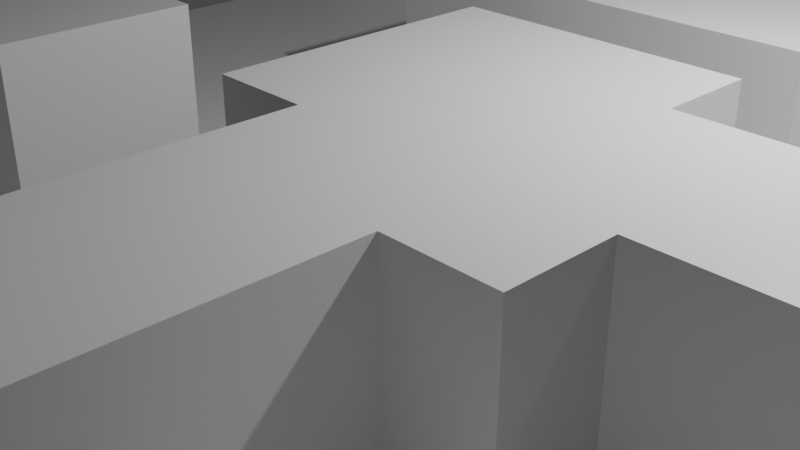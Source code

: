 # Source: Tile.blend  (saved by Blender 2.91.10; exported with 4.5.12 LTS)
import bpy
from mathutils import Matrix  # noqa: F401  (used for matrix-valued properties, if any)

bpy.ops.wm.read_factory_settings(use_empty=True)
scene = bpy.context.scene
scene.name = 'Scene'

# ---- collections
col_collection = bpy.data.collections.new('Collection'); scene.collection.children.link(col_collection)

# ---- materials (node trees are filled in below, after node groups)
mat_material = bpy.data.materials.new('Material')
mat_material.alpha_threshold = 0.0
mat_material.use_transparent_shadow = False
mat_material.line_color = (0.0, 0.0, 0.0, 1.0)

# ---- material node trees
mat_material.use_nodes = True; mat_material.node_tree.nodes.clear()
_N = mat_material.node_tree.nodes; _L = mat_material.node_tree.links
n0 = _N.new('ShaderNodeOutputMaterial'); n0.name = 'Material Output'; n0.location = (300, 300)
n1 = _N.new('ShaderNodeBsdfPrincipled'); n1.name = 'Principled BSDF'; n1.location = (10, 300)
n1.distribution = 'GGX'
n1.subsurface_method = 'BURLEY'
n1.inputs[2].default_value = 0.4
n1.inputs[3].default_value = 1.45
n1.inputs[27].default_value = (0.0, 0.0, 0.0, 1.0)
n1.inputs[28].default_value = 1.0
_L.new(n1.outputs[0], n0.inputs[0])
n0.is_active_output = True

# ---- world
world_world = bpy.data.worlds.new('World'); scene.world = world_world
world_world.use_nodes = True; world_world.node_tree.nodes.clear()
_N = world_world.node_tree.nodes; _L = world_world.node_tree.links
n0 = _N.new('ShaderNodeOutputWorld'); n0.name = 'World Output'; n0.location = (300, 300)
n1 = _N.new('ShaderNodeBackground'); n1.name = 'Background'; n1.location = (10, 300)
n1.inputs[0].default_value = (0.05088, 0.05088, 0.05088, 1.0)
_L.new(n1.outputs[0], n0.inputs[0])
n0.is_active_output = True
world_world.color = (0.05088, 0.05088, 0.05088)
world_world.use_sun_shadow = False
world_world.sun_shadow_jitter_overblur = 0.0

# ---- cameras
cam_camera = bpy.data.cameras.new('Camera')
cam_camera.clip_end = 100.0
cam_camera.ortho_scale = 7.314

# ---- lights
light_light = bpy.data.lights.new('Light', 'POINT')
light_light.transmission_factor = 0.0
light_light.energy = 1000.0
light_light.shadow_soft_size = 0.1
light_light.shadow_maximum_resolution = 0.006
light_light.use_absolute_resolution = True

# ---- meshes
me_plane = bpy.data.meshes.new('Plane')
me_plane.from_pydata([(-1.0, -1.0, 0.0), (1.0, -1.0, 0.0), (-1.0, 1.0, 0.0), (1.0, 1.0, 0.0), (-1.0, 0.0, 0.0), (0.0, -1.0, 0.0), (1.0, 0.0, 0.0), (0.0, 1.0, 0.0), (0.0, 0.0, 0.0), (-1.0, -0.125, 0.0), (-1.0, -0.25, 0.0), (-1.0, -0.375, 0.0), (-1.0, -0.5, 0.0), (-1.0, -0.625, 0.0), (-1.0, -0.75, 0.0), (-1.0, -0.875, 0.0), (0.125, -1.0, 0.0), (0.25, -1.0, 0.0), (0.375, -1.0, 0.0), (0.5, -1.0, 0.0), (0.625, -1.0, 0.0), (0.75, -1.0, 0.0), (0.875, -1.0, 0.0), (1.0, 0.125, 0.0), (1.0, 0.25, 0.0), (1.0, 0.375, 0.0), (1.0, 0.5, 0.0), (1.0, 0.625, 0.0), (1.0, 0.75, 0.0), (1.0, 0.875, 0.0), (-0.125, 1.0, 0.0), (-0.25, 1.0, 0.0), (-0.375, 1.0, 0.0), (-0.5, 1.0, 0.0), (-0.625, 1.0, 0.0), (-0.75, 1.0, 0.0), (-0.875, 1.0, 0.0), (-1.0, 0.875, 0.0), (-1.0, 0.75, 0.0), (-1.0, 0.625, 0.0), (-1.0, 0.5, 0.0), (-1.0, 0.375, 0.0), (-1.0, 0.25, 0.0), (-1.0, 0.125, 0.0), (-0.875, -1.0, 0.0), (-0.75, -1.0, 0.0), (-0.625, -1.0, 0.0), (-0.5, -1.0, 0.0), (-0.375, -1.0, 0.0), (-0.25, -1.0, 0.0), (-0.125, -1.0, 0.0), (1.0, -0.875, 0.0), (1.0, -0.75, 0.0), (1.0, -0.625, 0.0), (1.0, -0.5, 0.0), (1.0, -0.375, 0.0), (1.0, -0.25, 0.0), (1.0, -0.125, 0.0), (0.875, 1.0, 0.0), (0.75, 1.0, 0.0), (0.625, 1.0, 0.0), (0.5, 1.0, 0.0), (0.375, 1.0, 0.0), (0.25, 1.0, 0.0), (0.125, 1.0, 0.0), (0.0, 0.125, 0.0), (0.0, 0.25, 0.0), (0.0, 0.5, 0.0), (0.0, 0.625, 0.0), (0.0, 0.75, 0.0), (0.0, 0.875, 0.0), (0.0, -0.875, 0.0), (0.0, -0.75, 0.0), (0.0, -0.625, 0.0), (0.0, -0.5, 0.0), (0.0, -0.375, 0.0), (0.0, -0.25, 0.0), (0.0, -0.125, 0.0), (-0.125, 0.0, 0.0), (-0.25, 0.0, 0.0), (-0.375, 0.0, 0.0), (-0.5, 0.0, 0.0), (-0.625, 0.0, 0.0), (-0.75, 0.0, 0.0), (-0.875, 0.0, 0.0), (0.875, 0.0, 0.0), (0.75, 0.0, 0.0), (0.625, 0.0, 0.0), (0.5, 0.0, 0.0), (0.375, 0.0, 0.0), (0.125, -0.875, 0.0), (0.125, -0.75, 0.0), (0.125, -0.625, 0.0), (0.125, -0.5, 0.0), (0.125, -0.375, 0.0), (0.125, -0.25, 0.0), (0.25, -0.875, 0.0), (0.25, -0.75, 0.0), (0.375, -0.875, 0.0), (0.375, -0.75, 0.0), (0.375, -0.625, 0.0), (0.375, -0.5, 0.0), (0.375, -0.375, 0.0), (0.5, -0.875, 0.0), (0.5, -0.75, 0.0), (0.5, -0.625, 0.0), (0.5, -0.5, 0.0), (0.5, -0.375, 0.0), (0.5, -0.25, 0.0), (0.625, -0.625, 0.0), (0.625, -0.5, 0.0), (0.625, -0.375, 0.0), (0.625, -0.25, 0.0), (0.75, -0.625, 0.0), (0.75, -0.5, 0.0), (0.75, -0.375, 0.0), (0.75, -0.25, 0.0), (0.875, -0.625, 0.0), (0.875, -0.5, 0.0), (0.875, -0.375, 0.0), (0.875, -0.25, 0.0), (-0.875, -0.875, 0.0), (-0.875, -0.75, 0.0), (-0.875, -0.125, 0.0), (-0.75, -0.875, 0.0), (-0.75, -0.75, 0.0), (-0.75, -0.125, 0.0), (-0.625, -0.875, 0.0), (-0.625, -0.75, 0.0), (-0.625, -0.625, 0.0), (-0.625, -0.125, 0.0), (-0.5, -0.875, 0.0), (-0.5, -0.75, 0.0), (-0.5, -0.625, 0.0), (-0.5, -0.125, 0.0), (-0.375, -0.875, 0.0), (-0.375, -0.75, 0.0), (-0.375, -0.625, 0.0), (-0.375, -0.5, 0.0), (-0.375, -0.375, 0.0), (-0.375, -0.125, 0.0), (-0.25, -0.875, 0.0), (-0.25, -0.75, 0.0), (-0.25, -0.625, 0.0), (-0.25, -0.5, 0.0), (-0.25, -0.375, 0.0), (-0.25, -0.25, 0.0), (-0.25, -0.125, 0.0), (-0.125, -0.875, 0.0), (-0.125, -0.75, 0.0), (-0.125, -0.625, 0.0), (-0.125, -0.5, 0.0), (-0.125, -0.375, 0.0), (-0.125, -0.25, 0.0), (-0.125, -0.125, 0.0), (-0.875, 0.125, 0.0), (-0.875, 0.25, 0.0), (-0.875, 0.375, 0.0), (-0.875, 0.5, 0.0), (-0.875, 0.625, 0.0), (-0.875, 0.75, 0.0), (-0.75, 0.125, 0.0), (-0.75, 0.25, 0.0), (-0.75, 0.375, 0.0), (-0.75, 0.5, 0.0), (-0.75, 0.625, 0.0), (-0.75, 0.75, 0.0), (-0.625, 0.125, 0.0), (-0.625, 0.25, 0.0), (-0.625, 0.375, 0.0), (-0.625, 0.5, 0.0), (-0.625, 0.625, 0.0), (-0.625, 0.75, 0.0), (-0.625, 0.875, 0.0), (-0.5, 0.125, 0.0), (-0.5, 0.25, 0.0), (-0.5, 0.375, 0.0), (-0.5, 0.5, 0.0), (-0.5, 0.625, 0.0), (-0.5, 0.75, 0.0), (-0.5, 0.875, 0.0), (-0.375, 0.125, 0.0), (-0.375, 0.25, 0.0), (-0.375, 0.375, 0.0), (-0.375, 0.5, 0.0), (-0.375, 0.625, 0.0), (-0.375, 0.75, 0.0), (-0.375, 0.875, 0.0), (-0.25, 0.125, 0.0), (-0.25, 0.25, 0.0), (-0.25, 0.375, 0.0), (-0.25, 0.5, 0.0), (-0.25, 0.625, 0.0), (-0.25, 0.75, 0.0), (-0.25, 0.875, 0.0), (-0.125, 0.125, 0.0), (-0.125, 0.25, 0.0), (0.125, 0.125, 0.0), (0.125, 0.25, 0.0), (0.125, 0.5, 0.0), (0.125, 0.625, 0.0), (0.125, 0.75, 0.0), (0.125, 0.875, 0.0), (0.25, 0.125, 0.0), (0.25, 0.25, 0.0), (0.25, 0.5, 0.0), (0.25, 0.625, 0.0), (0.25, 0.75, 0.0), (0.25, 0.875, 0.0), (0.375, 0.125, 0.0), (0.375, 0.25, 0.0), (0.375, 0.375, 0.0), (0.375, 0.5, 0.0), (0.375, 0.625, 0.0), (0.375, 0.75, 0.0), (0.5, 0.125, 0.0), (0.5, 0.25, 0.0), (0.5, 0.375, 0.0), (0.5, 0.5, 0.0), (0.5, 0.625, 0.0), (0.5, 0.75, 0.0), (0.625, 0.125, 0.0), (0.625, 0.25, 0.0), (0.625, 0.375, 0.0), (0.625, 0.5, 0.0), (0.625, 0.625, 0.0), (0.625, 0.75, 0.0), (0.75, 0.125, 0.0), (0.75, 0.25, 0.0), (0.75, 0.5, 0.0), (0.75, 0.625, 0.0), (0.75, 0.75, 0.0), (0.75, 0.875, 0.0), (0.875, 0.125, 0.0), (0.875, 0.25, 0.0), (0.875, 0.5, 0.0), (0.875, 0.625, 0.0), (0.875, 0.75, 0.0), (0.875, 0.875, 0.0), (0.875, -1.0, 0.25), (1.0, -1.0, 0.25), (-0.875, 1.0, 0.25), (-1.0, 1.0, 0.25), (1.0, -0.125, 0.25), (1.0, 0.0, 0.25), (0.0, 0.875, 0.25), (0.0, 1.0, 0.25), (0.0, -0.125, 0.25), (0.0, 0.0, 0.25), (0.125, 0.0, 0.25), (-1.0, -0.125, 0.25), (-1.0, -0.25, 0.25), (-1.0, -0.375, 0.25), (-1.0, -0.5, 0.25), (-1.0, -0.625, 0.25), (-1.0, -0.75, 0.25), (0.5, -1.0, 0.25), (0.625, -1.0, 0.25), (0.75, -1.0, 0.25), (1.0, 0.25, 0.25), (1.0, 0.375, 0.25), (1.0, 0.5, 0.25), (-0.125, 1.0, 0.25), (-0.25, 1.0, 0.25), (-0.625, 1.0, 0.25), (-0.75, 1.0, 0.25), (-1.0, 0.875, 0.25), (-1.0, 0.75, 0.25), (1.0, -0.875, 0.25), (1.0, -0.75, 0.25), (1.0, -0.625, 0.25), (1.0, -0.25, 0.25), (0.75, 1.0, 0.25), (0.625, 1.0, 0.25), (0.5, 1.0, 0.25), (0.375, 1.0, 0.25), (0.25, 1.0, 0.25), (0.0, 0.125, 0.25), (0.0, 0.25, 0.25), (0.0, 0.375, 0.25), (0.0, 0.5, 0.25), (0.0, 0.625, 0.25), (0.0, 0.75, 0.25), (0.0, -0.25, 0.25), (0.875, 0.0, 0.25), (0.75, 0.0, 0.25), (0.625, 0.0, 0.25), (0.5, 0.0, 0.25), (0.375, 0.0, 0.25), (0.25, 0.0, 0.25), (0.125, -0.125, 0.25), (0.125, -0.75, 0.25), (0.125, -0.625, 0.25), (0.125, -0.5, 0.25), (0.125, -0.375, 0.25), (0.125, -0.25, 0.25), (0.25, -0.125, 0.25), (0.25, -0.75, 0.25), (0.25, -0.625, 0.25), (0.25, -0.5, 0.25), (0.25, -0.375, 0.25), (0.25, -0.25, 0.25), (0.375, -0.125, 0.25), (0.375, -0.75, 0.25), (0.375, -0.625, 0.25), (0.375, -0.5, 0.25), (0.375, -0.375, 0.25), (0.375, -0.25, 0.25), (0.5, -0.125, 0.25), (0.5, -0.875, 0.25), (0.5, -0.75, 0.25), (0.5, -0.625, 0.25), (0.5, -0.375, 0.25), (0.5, -0.25, 0.25), (0.625, -0.125, 0.25), (0.625, -0.875, 0.25), (0.625, -0.75, 0.25), (0.625, -0.625, 0.25), (0.625, -0.25, 0.25), (0.75, -0.125, 0.25), (0.75, -0.875, 0.25), (0.75, -0.75, 0.25), (0.75, -0.625, 0.25), (0.75, -0.25, 0.25), (0.875, -0.125, 0.25), (0.875, -0.875, 0.25), (0.875, -0.75, 0.25), (0.875, -0.625, 0.25), (0.875, -0.25, 0.25), (-0.875, -0.75, 0.25), (-0.875, -0.625, 0.25), (-0.875, -0.5, 0.25), (-0.875, -0.375, 0.25), (-0.875, -0.25, 0.25), (-0.875, -0.125, 0.25), (-0.75, -0.75, 0.25), (-0.75, -0.625, 0.25), (-0.75, -0.5, 0.25), (-0.75, -0.375, 0.25), (-0.75, -0.25, 0.25), (-0.75, -0.125, 0.25), (-0.625, -0.75, 0.25), (-0.625, -0.625, 0.25), (-0.625, -0.5, 0.25), (-0.625, -0.375, 0.25), (-0.625, -0.25, 0.25), (-0.625, -0.125, 0.25), (-0.5, -0.625, 0.25), (-0.5, -0.5, 0.25), (-0.5, -0.375, 0.25), (-0.5, -0.25, 0.25), (-0.5, -0.125, 0.25), (-0.375, -0.625, 0.25), (-0.375, -0.5, 0.25), (-0.375, -0.375, 0.25), (-0.375, -0.25, 0.25), (-0.375, -0.125, 0.25), (-0.25, -0.375, 0.25), (-0.25, -0.25, 0.25), (-0.25, -0.125, 0.25), (-0.875, 0.875, 0.25), (-0.875, 0.75, 0.25), (-0.75, 0.875, 0.25), (-0.75, 0.75, 0.25), (-0.625, 0.875, 0.25), (-0.625, 0.75, 0.25), (-0.25, 0.875, 0.25), (-0.25, 0.25, 0.25), (-0.25, 0.375, 0.25), (-0.25, 0.5, 0.25), (-0.25, 0.625, 0.25), (-0.25, 0.75, 0.25), (-0.125, 0.875, 0.25), (-0.125, 0.25, 0.25), (-0.125, 0.375, 0.25), (-0.125, 0.5, 0.25), (-0.125, 0.625, 0.25), (-0.125, 0.75, 0.25), (0.125, 0.125, 0.25), (0.125, 0.25, 0.25), (0.125, 0.375, 0.25), (0.125, 0.5, 0.25), (0.25, 0.875, 0.25), (0.25, 0.125, 0.25), (0.25, 0.25, 0.25), (0.25, 0.375, 0.25), (0.25, 0.5, 0.25), (0.25, 0.75, 0.25), (0.375, 0.875, 0.25), (0.375, 0.125, 0.25), (0.375, 0.25, 0.25), (0.375, 0.375, 0.25), (0.375, 0.5, 0.25), (0.375, 0.75, 0.25), (0.5, 0.875, 0.25), (0.5, 0.75, 0.25), (0.625, 0.875, 0.25), (0.625, 0.25, 0.25), (0.625, 0.375, 0.25), (0.625, 0.5, 0.25), (0.625, 0.75, 0.25), (0.75, 0.875, 0.25), (0.75, 0.25, 0.25), (0.75, 0.375, 0.25), (0.75, 0.5, 0.25), (0.75, 0.75, 0.25), (0.875, 0.25, 0.25), (0.875, 0.375, 0.25), (0.875, 0.5, 0.25)], [], [(238, 29, 3, 58), (108, 112, 318, 313), (154, 77, 8, 78), (129, 133, 347, 342), (77, 76, 283, 247), (25, 26, 261, 260), (63, 208, 382, 276), (199, 67, 280, 381), (160, 166, 363, 361), (24, 25, 260, 259), (109, 105, 311, 317), (5, 16, 90, 71), (71, 90, 91, 72), (72, 91, 92, 73), (73, 92, 93, 74), (74, 93, 94, 75), (75, 94, 95, 76), (173, 34, 264, 364), (16, 17, 96, 90), (90, 96, 97, 91), (130, 126, 340, 346), (66, 198, 379, 278), (26, 235, 408, 261), (197, 65, 277, 378), (21, 22, 239, 258), (17, 18, 98, 96), (96, 98, 99, 97), (20, 21, 258, 257), (234, 24, 259, 406), (107, 108, 313, 312), (19, 20, 257, 256), (102, 107, 312, 306), (18, 19, 103, 98), (98, 103, 104, 99), (99, 104, 105, 100), (100, 105, 106, 101), (101, 106, 107, 102), (69, 70, 245, 282), (125, 128, 341, 335), (68, 69, 282, 281), (128, 129, 342, 341), (38, 160, 361, 267), (105, 109, 110, 106), (106, 110, 111, 107), (107, 111, 112, 108), (67, 68, 281, 280), (105, 104, 310, 311), (126, 123, 334, 340), (104, 103, 309, 310), (109, 113, 114, 110), (110, 114, 115, 111), (111, 115, 116, 112), (235, 229, 404, 408), (103, 19, 256, 309), (13, 14, 255, 254), (228, 234, 406, 402), (113, 117, 118, 114), (114, 118, 119, 115), (115, 119, 120, 116), (65, 8, 248, 277), (231, 232, 401, 405), (12, 13, 254, 253), (122, 125, 335, 329), (117, 53, 54, 118), (118, 54, 55, 119), (119, 55, 56, 120), (11, 12, 253, 252), (9, 123, 84, 4), (123, 126, 83, 84), (126, 130, 82, 83), (130, 134, 81, 82), (134, 140, 80, 81), (140, 147, 79, 80), (147, 154, 78, 79), (0, 44, 121, 15), (15, 121, 122, 14), (196, 66, 278, 373), (62, 63, 276, 275), (101, 102, 306, 305), (10, 11, 252, 251), (226, 231, 405, 400), (44, 45, 124, 121), (121, 124, 125, 122), (61, 62, 275, 274), (100, 101, 305, 304), (123, 9, 250, 334), (9, 10, 251, 250), (97, 99, 303, 297), (45, 46, 127, 124), (124, 127, 128, 125), (60, 61, 274, 273), (99, 100, 304, 303), (229, 224, 399, 404), (59, 60, 273, 272), (222, 228, 402, 397), (46, 47, 131, 127), (127, 131, 132, 128), (128, 132, 133, 129), (232, 59, 272, 401), (8, 77, 247, 248), (56, 57, 243, 271), (14, 122, 329, 255), (47, 48, 135, 131), (131, 135, 136, 132), (132, 136, 137, 133), (70, 7, 246, 245), (189, 196, 373, 367), (194, 193, 371, 366), (220, 226, 400, 395), (48, 49, 141, 135), (135, 141, 142, 136), (136, 142, 143, 137), (137, 143, 144, 138), (138, 144, 145, 139), (193, 192, 370, 371), (57, 6, 244, 243), (49, 50, 148, 141), (141, 148, 149, 142), (142, 149, 150, 143), (143, 150, 151, 144), (144, 151, 152, 145), (145, 152, 153, 146), (146, 153, 154, 147), (50, 5, 71, 148), (148, 71, 72, 149), (149, 72, 73, 150), (150, 73, 74, 151), (151, 74, 75, 152), (152, 75, 76, 153), (153, 76, 77, 154), (91, 97, 297, 291), (224, 223, 398, 399), (192, 191, 369, 370), (173, 180, 33, 34), (180, 187, 32, 33), (187, 194, 31, 32), (52, 53, 270, 269), (4, 84, 155, 43), (43, 155, 156, 42), (42, 156, 157, 41), (41, 157, 158, 40), (40, 158, 159, 39), (39, 159, 160, 38), (223, 222, 397, 398), (84, 83, 161, 155), (155, 161, 162, 156), (156, 162, 163, 157), (157, 163, 164, 158), (158, 164, 165, 159), (159, 165, 166, 160), (191, 190, 368, 369), (83, 82, 167, 161), (161, 167, 168, 162), (162, 168, 169, 163), (163, 169, 170, 164), (164, 170, 171, 165), (165, 171, 172, 166), (51, 52, 269, 268), (82, 81, 174, 167), (167, 174, 175, 168), (168, 175, 176, 169), (169, 176, 177, 170), (170, 177, 178, 171), (171, 178, 179, 172), (172, 179, 180, 173), (81, 80, 181, 174), (174, 181, 182, 175), (175, 182, 183, 176), (176, 183, 184, 177), (177, 184, 185, 178), (178, 185, 186, 179), (179, 186, 187, 180), (80, 79, 188, 181), (181, 188, 189, 182), (182, 189, 190, 183), (183, 190, 191, 184), (184, 191, 192, 185), (185, 192, 193, 186), (186, 193, 194, 187), (79, 78, 195, 188), (188, 195, 196, 189), (190, 189, 367, 368), (36, 2, 242, 241), (76, 95, 295, 283), (1, 51, 268, 240), (22, 1, 240, 239), (78, 8, 65, 195), (195, 65, 66, 196), (120, 56, 271, 328), (31, 194, 366, 263), (214, 220, 395, 393), (95, 94, 294, 295), (94, 93, 293, 294), (70, 202, 64, 7), (202, 208, 63, 64), (146, 147, 359, 358), (53, 117, 327, 270), (93, 92, 292, 293), (145, 146, 358, 357), (232, 238, 58, 59), (147, 140, 356, 359), (65, 197, 198, 66), (92, 91, 291, 292), (139, 145, 357, 354), (67, 199, 200, 68), (68, 200, 201, 69), (69, 201, 202, 70), (116, 120, 328, 323), (197, 203, 204, 198), (207, 214, 393, 387), (212, 205, 386, 392), (199, 205, 206, 200), (200, 206, 207, 201), (201, 207, 208, 202), (117, 113, 322, 327), (203, 209, 210, 204), (88, 89, 288, 287), (140, 134, 351, 356), (205, 212, 213, 206), (206, 213, 214, 207), (37, 38, 267, 266), (89, 88, 215, 209), (209, 215, 216, 210), (210, 216, 217, 211), (211, 217, 218, 212), (212, 218, 219, 213), (213, 219, 220, 214), (211, 212, 392, 391), (88, 87, 221, 215), (215, 221, 222, 216), (216, 222, 223, 217), (217, 223, 224, 218), (218, 224, 225, 219), (219, 225, 226, 220), (87, 88, 287, 286), (87, 86, 227, 221), (221, 227, 228, 222), (204, 210, 390, 384), (2, 37, 266, 242), (224, 229, 230, 225), (225, 230, 231, 226), (210, 211, 391, 390), (86, 85, 233, 227), (227, 233, 234, 228), (86, 87, 286, 285), (138, 139, 354, 353), (229, 235, 236, 230), (230, 236, 237, 231), (231, 237, 238, 232), (85, 6, 23, 233), (233, 23, 24, 234), (209, 203, 383, 389), (35, 36, 241, 265), (235, 26, 27, 236), (236, 27, 28, 237), (237, 28, 29, 238), (372, 245, 246, 262), (324, 243, 244, 284), (247, 290, 249, 248), (290, 296, 289, 249), (296, 302, 288, 289), (302, 308, 287, 288), (308, 314, 286, 287), (314, 319, 285, 286), (319, 324, 284, 285), (283, 295, 290, 247), (291, 297, 298, 292), (292, 298, 299, 293), (293, 299, 300, 294), (294, 300, 301, 295), (295, 301, 296, 290), (297, 303, 304, 298), (298, 304, 305, 299), (299, 305, 306, 300), (300, 306, 307, 301), (301, 307, 302, 296), (306, 312, 313, 307), (307, 313, 308, 302), (256, 257, 315, 309), (309, 315, 316, 310), (310, 316, 317, 311), (313, 318, 314, 308), (257, 258, 320, 315), (315, 320, 321, 316), (316, 321, 322, 317), (318, 323, 319, 314), (258, 239, 325, 320), (320, 325, 326, 321), (321, 326, 327, 322), (323, 328, 324, 319), (239, 240, 268, 325), (325, 268, 269, 326), (326, 269, 270, 327), (328, 271, 243, 324), (255, 329, 330, 254), (254, 330, 331, 253), (253, 331, 332, 252), (252, 332, 333, 251), (251, 333, 334, 250), (329, 335, 336, 330), (330, 336, 337, 331), (331, 337, 338, 332), (332, 338, 339, 333), (333, 339, 340, 334), (335, 341, 342, 336), (336, 342, 343, 337), (337, 343, 344, 338), (338, 344, 345, 339), (339, 345, 346, 340), (342, 347, 348, 343), (343, 348, 349, 344), (344, 349, 350, 345), (345, 350, 351, 346), (347, 352, 353, 348), (348, 353, 354, 349), (349, 354, 355, 350), (350, 355, 356, 351), (354, 357, 358, 355), (355, 358, 359, 356), (266, 360, 241, 242), (360, 362, 265, 241), (362, 364, 264, 265), (366, 372, 262, 263), (267, 361, 360, 266), (361, 363, 362, 360), (363, 365, 364, 362), (367, 373, 374, 368), (368, 374, 375, 369), (369, 375, 376, 370), (370, 376, 377, 371), (371, 377, 372, 366), (373, 278, 279, 374), (374, 279, 280, 375), (375, 280, 281, 376), (376, 281, 282, 377), (377, 282, 245, 372), (382, 388, 275, 276), (388, 394, 274, 275), (394, 396, 273, 274), (396, 401, 272, 273), (248, 249, 378, 277), (278, 379, 380, 279), (279, 380, 381, 280), (249, 289, 383, 378), (379, 384, 385, 380), (380, 385, 386, 381), (289, 288, 389, 383), (384, 390, 391, 385), (385, 391, 392, 386), (387, 393, 388, 382), (393, 395, 394, 388), (395, 400, 396, 394), (397, 402, 403, 398), (398, 403, 404, 399), (400, 405, 401, 396), (402, 406, 407, 403), (403, 407, 408, 404), (406, 259, 260, 407), (407, 260, 261, 408), (203, 197, 378, 383), (7, 30, 262, 246), (198, 204, 384, 379), (30, 31, 263, 262), (134, 130, 346, 351), (172, 173, 364, 365), (113, 109, 317, 322), (166, 172, 365, 363), (205, 199, 381, 386), (208, 207, 387, 382), (133, 137, 352, 347), (6, 85, 284, 244), (112, 116, 323, 318), (89, 209, 389, 288), (34, 35, 265, 264), (137, 138, 353, 352), (85, 86, 285, 284)])
_uv = me_plane.uv_layers.new(name='UVMap')
_uv.uv.foreach_set('vector', [0.9375, 0.9375, 1.0, 0.9375, 1.0, 1.0, 0.9375, 1.0, 0.75, 0.375, 0.8125, 0.375, 0.8125, 0.375, 0.75, 0.375, 0.4375, 0.4375, 0.5, 0.4375, 0.5, 0.5, 0.4375, 0.5, 0.1875, 0.1875, 0.25, 0.1875, 0.25, 0.1875, 0.1875, 0.1875, 0.5, 0.4375, 0.5, 0.375, 0.5, 0.375, 0.5, 0.4375, 0.0, 0.0, 0.0, 0.0, 0.0, 0.0, 0.0, 0.0, 0.625, 1.0, 0.625, 0.9375, 0.625, 0.9375, 0.625, 1.0, 0.5625, 0.75, 0.5, 0.75, 0.5, 0.75, 0.5625, 0.75, 0.0625, 0.875, 0.125, 0.875, 0.125, 0.875, 0.0625, 0.875, 0.0, 0.0, 0.0, 0.0, 0.0, 0.0, 0.0, 0.0, 0.8125, 0.1875, 0.75, 0.1875, 0.75, 0.1875, 0.8125, 0.1875, 0.5, 0.0, 0.5625, 0.0, 0.5625, 0.0625, 0.5, 0.0625, 0.5, 0.0625, 0.5625, 0.0625, 0.5625, 0.125, 0.5, 0.125, 0.5, 0.125, 0.5625, 0.125, 0.5625, 0.1875, 0.5, 0.1875, 0.5, 0.1875, 0.5625, 0.1875, 0.5625, 0.25, 0.5, 0.25, 0.5, 0.25, 0.5625, 0.25, 0.5625, 0.3125, 0.5, 0.3125, 0.5, 0.3125, 0.5625, 0.3125, 0.5625, 0.375, 0.5, 0.375, 0.1875, 0.9375, 0.1875, 1.0, 0.1875, 1.0, 0.1875, 0.9375, 0.5625, 0.0, 0.625, 0.0, 0.625, 0.0625, 0.5625, 0.0625, 0.5625, 0.0625, 0.625, 0.0625, 0.625, 0.125, 0.5625, 0.125, 0.1875, 0.4375, 0.125, 0.4375, 0.125, 0.4375, 0.1875, 0.4375, 0.5, 0.625, 0.5625, 0.625, 0.5625, 0.625, 0.5, 0.625, 1.0, 0.75, 0.9375, 0.75, 0.9375, 0.75, 1.0, 0.75, 0.5625, 0.5625, 0.5, 0.5625, 0.5, 0.5625, 0.5625, 0.5625, 0.0, 0.0, 0.0, 0.0, 0.0, 0.0, 0.0, 0.0, 0.625, 0.0, 0.6875, 0.0, 0.6875, 0.0625, 0.625, 0.0625, 0.625, 0.0625, 0.6875, 0.0625, 0.6875, 0.125, 0.625, 0.125, 0.0, 0.0, 0.0, 0.0, 0.0, 0.0, 0.0, 0.0, 0.9375, 0.625, 1.0, 0.625, 1.0, 0.625, 0.9375, 0.625, 0.75, 0.3125, 0.75, 0.375, 0.75, 0.375, 0.75, 0.3125, 0.0, 0.0, 0.0, 0.0, 0.0, 0.0, 0.0, 0.0, 0.6875, 0.3125, 0.75, 0.3125, 0.75, 0.3125, 0.6875, 0.3125, 0.6875, 0.0, 0.75, 0.0, 0.75, 0.0625, 0.6875, 0.0625, 0.6875, 0.0625, 0.75, 0.0625, 0.75, 0.125, 0.6875, 0.125, 0.6875, 0.125, 0.75, 0.125, 0.75, 0.1875, 0.6875, 0.1875, 0.6875, 0.1875, 0.75, 0.1875, 0.75, 0.25, 0.6875, 0.25, 0.6875, 0.25, 0.75, 0.25, 0.75, 0.3125, 0.6875, 0.3125, 0.5, 0.875, 0.5, 0.9375, 0.5, 0.9375, 0.5, 0.875, 0.125, 0.125, 0.1875, 0.125, 0.1875, 0.125, 0.125, 0.125, 0.5, 0.8125, 0.5, 0.875, 0.5, 0.875, 0.5, 0.8125, 0.1875, 0.125, 0.1875, 0.1875, 0.1875, 0.1875, 0.1875, 0.125, 0.0, 0.875, 0.0625, 0.875, 0.0625, 0.875, 0.0, 0.875, 0.75, 0.1875, 0.8125, 0.1875, 0.8125, 0.25, 0.75, 0.25, 0.75, 0.25, 0.8125, 0.25, 0.8125, 0.3125, 0.75, 0.3125, 0.75, 0.3125, 0.8125, 0.3125, 0.8125, 0.375, 0.75, 0.375, 0.5, 0.75, 0.5, 0.8125, 0.5, 0.8125, 0.5, 0.75, 0.75, 0.1875, 0.75, 0.125, 0.75, 0.125, 0.75, 0.1875, 0.125, 0.4375, 0.0625, 0.4375, 0.0625, 0.4375, 0.125, 0.4375, 0.75, 0.125, 0.75, 0.0625, 0.75, 0.0625, 0.75, 0.125, 0.8125, 0.1875, 0.875, 0.1875, 0.875, 0.25, 0.8125, 0.25, 0.8125, 0.25, 0.875, 0.25, 0.875, 0.3125, 0.8125, 0.3125, 0.8125, 0.3125, 0.875, 0.3125, 0.875, 0.375, 0.8125, 0.375, 0.9375, 0.75, 0.875, 0.75, 0.875, 0.75, 0.9375, 0.75, 0.75, 0.0625, 0.75, 0.0, 0.75, 0.0, 0.75, 0.0625, 0.0, 0.0, 0.0, 0.0, 0.0, 0.0, 0.0, 0.0, 0.875, 0.625, 0.9375, 0.625, 0.9375, 0.625, 0.875, 0.625, 0.875, 0.1875, 0.9375, 0.1875, 0.9375, 0.25, 0.875, 0.25, 0.875, 0.25, 0.9375, 0.25, 0.9375, 0.3125, 0.875, 0.3125, 0.875, 0.3125, 0.9375, 0.3125, 0.9375, 0.375, 0.875, 0.375, 0.5, 0.5625, 0.5, 0.5, 0.5, 0.5, 0.5, 0.5625, 0.875, 0.875, 0.875, 0.9375, 0.875, 0.9375, 0.875, 0.875, 0.0, 0.0, 0.0, 0.0, 0.0, 0.0, 0.0, 0.0, 0.0625, 0.125, 0.125, 0.125, 0.125, 0.125, 0.0625, 0.125, 0.9375, 0.1875, 1.0, 0.1875, 1.0, 0.25, 0.9375, 0.25, 0.9375, 0.25, 1.0, 0.25, 1.0, 0.3125, 0.9375, 0.3125, 0.9375, 0.3125, 1.0, 0.3125, 1.0, 0.375, 0.9375, 0.375, 0.0, 0.0, 0.0, 0.0, 0.0, 0.0, 0.0, 0.0, 0.0, 0.4375, 0.0625, 0.4375, 0.0625, 0.5, 0.0, 0.5, 0.0625, 0.4375, 0.125, 0.4375, 0.125, 0.5, 0.0625, 0.5, 0.125, 0.4375, 0.1875, 0.4375, 0.1875, 0.5, 0.125, 0.5, 0.1875, 0.4375, 0.25, 0.4375, 0.25, 0.5, 0.1875, 0.5, 0.25, 0.4375, 0.3125, 0.4375, 0.3125, 0.5, 0.25, 0.5, 0.3125, 0.4375, 0.375, 0.4375, 0.375, 0.5, 0.3125, 0.5, 0.375, 0.4375, 0.4375, 0.4375, 0.4375, 0.5, 0.375, 0.5, 0.0, 0.0, 0.0625, 0.0, 0.0625, 0.0625, 0.0, 0.0625, 0.0, 0.0625, 0.0625, 0.0625, 0.0625, 0.125, 0.0, 0.125, 0.4375, 0.625, 0.5, 0.625, 0.5, 0.625, 0.4375, 0.625, 0.0, 0.0, 0.0, 0.0, 0.0, 0.0, 0.0, 0.0, 0.6875, 0.25, 0.6875, 0.3125, 0.6875, 0.3125, 0.6875, 0.25, 0.0, 0.0, 0.0, 0.0, 0.0, 0.0, 0.0, 0.0, 0.8125, 0.875, 0.875, 0.875, 0.875, 0.875, 0.8125, 0.875, 0.0625, 0.0, 0.125, 0.0, 0.125, 0.0625, 0.0625, 0.0625, 0.0625, 0.0625, 0.125, 0.0625, 0.125, 0.125, 0.0625, 0.125, 0.0, 0.0, 0.0, 0.0, 0.0, 0.0, 0.0, 0.0, 0.6875, 0.1875, 0.6875, 0.25, 0.6875, 0.25, 0.6875, 0.1875, 0.0625, 0.4375, 0.0, 0.4375, 0.0, 0.4375, 0.0625, 0.4375, 0.0, 0.0, 0.0, 0.0, 0.0, 0.0, 0.0, 0.0, 0.625, 0.125, 0.6875, 0.125, 0.6875, 0.125, 0.625, 0.125, 0.125, 0.0, 0.1875, 0.0, 0.1875, 0.0625, 0.125, 0.0625, 0.125, 0.0625, 0.1875, 0.0625, 0.1875, 0.125, 0.125, 0.125, 0.0, 0.0, 0.0, 0.0, 0.0, 0.0, 0.0, 0.0, 0.6875, 0.125, 0.6875, 0.1875, 0.6875, 0.1875, 0.6875, 0.125, 0.875, 0.75, 0.8125, 0.75, 0.8125, 0.75, 0.875, 0.75, 0.0, 0.0, 0.0, 0.0, 0.0, 0.0, 0.0, 0.0, 0.8125, 0.625, 0.875, 0.625, 0.875, 0.625, 0.8125, 0.625, 0.1875, 0.0, 0.25, 0.0, 0.25, 0.0625, 0.1875, 0.0625, 0.1875, 0.0625, 0.25, 0.0625, 0.25, 0.125, 0.1875, 0.125, 0.1875, 0.125, 0.25, 0.125, 0.25, 0.1875, 0.1875, 0.1875, 0.875, 0.9375, 0.875, 1.0, 0.875, 1.0, 0.875, 0.9375, 0.5, 0.5, 0.5, 0.4375, 0.5, 0.4375, 0.5, 0.5, 0.0, 0.0, 0.0, 0.0, 0.0, 0.0, 0.0, 0.0, 0.0, 0.125, 0.0625, 0.125, 0.0625, 0.125, 0.0, 0.125, 0.25, 0.0, 0.3125, 0.0, 0.3125, 0.0625, 0.25, 0.0625, 0.25, 0.0625, 0.3125, 0.0625, 0.3125, 0.125, 0.25, 0.125, 0.25, 0.125, 0.3125, 0.125, 0.3125, 0.1875, 0.25, 0.1875, 0.5, 0.9375, 0.5, 1.0, 0.5, 1.0, 0.5, 0.9375, 0.375, 0.625, 0.4375, 0.625, 0.4375, 0.625, 0.375, 0.625, 0.375, 0.9375, 0.375, 0.875, 0.375, 0.875, 0.375, 0.9375, 0.75, 0.875, 0.8125, 0.875, 0.8125, 0.875, 0.75, 0.875, 0.3125, 0.0, 0.375, 0.0, 0.375, 0.0625, 0.3125, 0.0625, 0.3125, 0.0625, 0.375, 0.0625, 0.375, 0.125, 0.3125, 0.125, 0.3125, 0.125, 0.375, 0.125, 0.375, 0.1875, 0.3125, 0.1875, 0.3125, 0.1875, 0.375, 0.1875, 0.375, 0.25, 0.3125, 0.25, 0.3125, 0.25, 0.375, 0.25, 0.375, 0.3125, 0.3125, 0.3125, 0.375, 0.875, 0.375, 0.8125, 0.375, 0.8125, 0.375, 0.875, 0.0, 0.0, 0.0, 0.0, 0.0, 0.0, 0.0, 0.0, 0.375, 0.0, 0.4375, 0.0, 0.4375, 0.0625, 0.375, 0.0625, 0.375, 0.0625, 0.4375, 0.0625, 0.4375, 0.125, 0.375, 0.125, 0.375, 0.125, 0.4375, 0.125, 0.4375, 0.1875, 0.375, 0.1875, 0.375, 0.1875, 0.4375, 0.1875, 0.4375, 0.25, 0.375, 0.25, 0.375, 0.25, 0.4375, 0.25, 0.4375, 0.3125, 0.375, 0.3125, 0.375, 0.3125, 0.4375, 0.3125, 0.4375, 0.375, 0.375, 0.375, 0.375, 0.375, 0.4375, 0.375, 0.4375, 0.4375, 0.375, 0.4375, 0.4375, 0.0, 0.5, 0.0, 0.5, 0.0625, 0.4375, 0.0625, 0.4375, 0.0625, 0.5, 0.0625, 0.5, 0.125, 0.4375, 0.125, 0.4375, 0.125, 0.5, 0.125, 0.5, 0.1875, 0.4375, 0.1875, 0.4375, 0.1875, 0.5, 0.1875, 0.5, 0.25, 0.4375, 0.25, 0.4375, 0.25, 0.5, 0.25, 0.5, 0.3125, 0.4375, 0.3125, 0.4375, 0.3125, 0.5, 0.3125, 0.5, 0.375, 0.4375, 0.375, 0.4375, 0.375, 0.5, 0.375, 0.5, 0.4375, 0.4375, 0.4375, 0.5625, 0.125, 0.625, 0.125, 0.625, 0.125, 0.5625, 0.125, 0.8125, 0.75, 0.8125, 0.6875, 0.8125, 0.6875, 0.8125, 0.75, 0.375, 0.8125, 0.375, 0.75, 0.375, 0.75, 0.375, 0.8125, 0.1875, 0.9375, 0.25, 0.9375, 0.25, 1.0, 0.1875, 1.0, 0.25, 0.9375, 0.3125, 0.9375, 0.3125, 1.0, 0.25, 1.0, 0.3125, 0.9375, 0.375, 0.9375, 0.375, 1.0, 0.3125, 1.0, 0.0, 0.0, 0.0, 0.0, 0.0, 0.0, 0.0, 0.0, 0.0, 0.5, 0.0625, 0.5, 0.0625, 0.5625, 0.0, 0.5625, 0.0, 0.5625, 0.0625, 0.5625, 0.0625, 0.625, 0.0, 0.625, 0.0, 0.625, 0.0625, 0.625, 0.0625, 0.6875, 0.0, 0.6875, 0.0, 0.6875, 0.0625, 0.6875, 0.0625, 0.75, 0.0, 0.75, 0.0, 0.75, 0.0625, 0.75, 0.0625, 0.8125, 0.0, 0.8125, 0.0, 0.8125, 0.0625, 0.8125, 0.0625, 0.875, 0.0, 0.875, 0.8125, 0.6875, 0.8125, 0.625, 0.8125, 0.625, 0.8125, 0.6875, 0.0625, 0.5, 0.125, 0.5, 0.125, 0.5625, 0.0625, 0.5625, 0.0625, 0.5625, 0.125, 0.5625, 0.125, 0.625, 0.0625, 0.625, 0.0625, 0.625, 0.125, 0.625, 0.125, 0.6875, 0.0625, 0.6875, 0.0625, 0.6875, 0.125, 0.6875, 0.125, 0.75, 0.0625, 0.75, 0.0625, 0.75, 0.125, 0.75, 0.125, 0.8125, 0.0625, 0.8125, 0.0625, 0.8125, 0.125, 0.8125, 0.125, 0.875, 0.0625, 0.875, 0.375, 0.75, 0.375, 0.6875, 0.375, 0.6875, 0.375, 0.75, 0.125, 0.5, 0.1875, 0.5, 0.1875, 0.5625, 0.125, 0.5625, 0.125, 0.5625, 0.1875, 0.5625, 0.1875, 0.625, 0.125, 0.625, 0.125, 0.625, 0.1875, 0.625, 0.1875, 0.6875, 0.125, 0.6875, 0.125, 0.6875, 0.1875, 0.6875, 0.1875, 0.75, 0.125, 0.75, 0.125, 0.75, 0.1875, 0.75, 0.1875, 0.8125, 0.125, 0.8125, 0.125, 0.8125, 0.1875, 0.8125, 0.1875, 0.875, 0.125, 0.875, 0.0, 0.0, 0.0, 0.0, 0.0, 0.0, 0.0, 0.0, 0.1875, 0.5, 0.25, 0.5, 0.25, 0.5625, 0.1875, 0.5625, 0.1875, 0.5625, 0.25, 0.5625, 0.25, 0.625, 0.1875, 0.625, 0.1875, 0.625, 0.25, 0.625, 0.25, 0.6875, 0.1875, 0.6875, 0.1875, 0.6875, 0.25, 0.6875, 0.25, 0.75, 0.1875, 0.75, 0.1875, 0.75, 0.25, 0.75, 0.25, 0.8125, 0.1875, 0.8125, 0.1875, 0.8125, 0.25, 0.8125, 0.25, 0.875, 0.1875, 0.875, 0.1875, 0.875, 0.25, 0.875, 0.25, 0.9375, 0.1875, 0.9375, 0.25, 0.5, 0.3125, 0.5, 0.3125, 0.5625, 0.25, 0.5625, 0.25, 0.5625, 0.3125, 0.5625, 0.3125, 0.625, 0.25, 0.625, 0.25, 0.625, 0.3125, 0.625, 0.3125, 0.6875, 0.25, 0.6875, 0.25, 0.6875, 0.3125, 0.6875, 0.3125, 0.75, 0.25, 0.75, 0.25, 0.75, 0.3125, 0.75, 0.3125, 0.8125, 0.25, 0.8125, 0.25, 0.8125, 0.3125, 0.8125, 0.3125, 0.875, 0.25, 0.875, 0.25, 0.875, 0.3125, 0.875, 0.3125, 0.9375, 0.25, 0.9375, 0.3125, 0.5, 0.375, 0.5, 0.375, 0.5625, 0.3125, 0.5625, 0.3125, 0.5625, 0.375, 0.5625, 0.375, 0.625, 0.3125, 0.625, 0.3125, 0.625, 0.375, 0.625, 0.375, 0.6875, 0.3125, 0.6875, 0.3125, 0.6875, 0.375, 0.6875, 0.375, 0.75, 0.3125, 0.75, 0.3125, 0.75, 0.375, 0.75, 0.375, 0.8125, 0.3125, 0.8125, 0.3125, 0.8125, 0.375, 0.8125, 0.375, 0.875, 0.3125, 0.875, 0.3125, 0.875, 0.375, 0.875, 0.375, 0.9375, 0.3125, 0.9375, 0.375, 0.5, 0.4375, 0.5, 0.4375, 0.5625, 0.375, 0.5625, 0.375, 0.5625, 0.4375, 0.5625, 0.4375, 0.625, 0.375, 0.625, 0.375, 0.6875, 0.375, 0.625, 0.375, 0.625, 0.375, 0.6875, 0.0, 0.0, 0.0, 0.0, 0.0, 0.0, 0.0, 0.0, 0.5, 0.375, 0.5625, 0.375, 0.5625, 0.375, 0.5, 0.375, 0.0, 0.0, 0.0, 0.0, 0.0, 0.0, 0.0, 0.0, 0.0, 0.0, 0.0, 0.0, 0.0, 0.0, 0.0, 0.0, 0.4375, 0.5, 0.5, 0.5, 0.5, 0.5625, 0.4375, 0.5625, 0.4375, 0.5625, 0.5, 0.5625, 0.5, 0.625, 0.4375, 0.625, 0.9375, 0.375, 1.0, 0.375, 1.0, 0.375, 0.9375, 0.375, 0.375, 1.0, 0.375, 0.9375, 0.375, 0.9375, 0.375, 1.0, 0.6875, 0.875, 0.75, 0.875, 0.75, 0.875, 0.6875, 0.875, 0.5625, 0.375, 0.5625, 0.3125, 0.5625, 0.3125, 0.5625, 0.375, 0.5625, 0.3125, 0.5625, 0.25, 0.5625, 0.25, 0.5625, 0.3125, 0.5, 0.9375, 0.5625, 0.9375, 0.5625, 1.0, 0.5, 1.0, 0.5625, 0.9375, 0.625, 0.9375, 0.625, 1.0, 0.5625, 1.0, 0.375, 0.375, 0.375, 0.4375, 0.375, 0.4375, 0.375, 0.375, 1.0, 0.1875, 0.9375, 0.1875, 0.9375, 0.1875, 1.0, 0.1875, 0.5625, 0.25, 0.5625, 0.1875, 0.5625, 0.1875, 0.5625, 0.25, 0.375, 0.3125, 0.375, 0.375, 0.375, 0.375, 0.375, 0.3125, 0.875, 0.9375, 0.9375, 0.9375, 0.9375, 1.0, 0.875, 1.0, 0.375, 0.4375, 0.3125, 0.4375, 0.3125, 0.4375, 0.375, 0.4375, 0.5, 0.5625, 0.5625, 0.5625, 0.5625, 0.625, 0.5, 0.625, 0.5625, 0.1875, 0.5625, 0.125, 0.5625, 0.125, 0.5625, 0.1875, 0.3125, 0.3125, 0.375, 0.3125, 0.375, 0.3125, 0.3125, 0.3125, 0.5, 0.75, 0.5625, 0.75, 0.5625, 0.8125, 0.5, 0.8125, 0.5, 0.8125, 0.5625, 0.8125, 0.5625, 0.875, 0.5, 0.875, 0.5, 0.875, 0.5625, 0.875, 0.5625, 0.9375, 0.5, 0.9375, 0.875, 0.375, 0.9375, 0.375, 0.9375, 0.375, 0.875, 0.375, 0.5625, 0.5625, 0.625, 0.5625, 0.625, 0.625, 0.5625, 0.625, 0.625, 0.875, 0.6875, 0.875, 0.6875, 0.875, 0.625, 0.875, 0.6875, 0.75, 0.625, 0.75, 0.625, 0.75, 0.6875, 0.75, 0.5625, 0.75, 0.625, 0.75, 0.625, 0.8125, 0.5625, 0.8125, 0.5625, 0.8125, 0.625, 0.8125, 0.625, 0.875, 0.5625, 0.875, 0.5625, 0.875, 0.625, 0.875, 0.625, 0.9375, 0.5625, 0.9375, 0.9375, 0.1875, 0.875, 0.1875, 0.875, 0.1875, 0.9375, 0.1875, 0.625, 0.5625, 0.6875, 0.5625, 0.6875, 0.625, 0.625, 0.625, 0.75, 0.5, 0.6875, 0.5, 0.6875, 0.5, 0.75, 0.5, 0.3125, 0.4375, 0.25, 0.4375, 0.25, 0.4375, 0.3125, 0.4375, 0.625, 0.75, 0.6875, 0.75, 0.6875, 0.8125, 0.625, 0.8125, 0.625, 0.8125, 0.6875, 0.8125, 0.6875, 0.875, 0.625, 0.875, 0.0, 0.0, 0.0, 0.0, 0.0, 0.0, 0.0, 0.0, 0.6875, 0.5, 0.75, 0.5, 0.75, 0.5625, 0.6875, 0.5625, 0.6875, 0.5625, 0.75, 0.5625, 0.75, 0.625, 0.6875, 0.625, 0.6875, 0.625, 0.75, 0.625, 0.75, 0.6875, 0.6875, 0.6875, 0.6875, 0.6875, 0.75, 0.6875, 0.75, 0.75, 0.6875, 0.75, 0.6875, 0.75, 0.75, 0.75, 0.75, 0.8125, 0.6875, 0.8125, 0.6875, 0.8125, 0.75, 0.8125, 0.75, 0.875, 0.6875, 0.875, 0.6875, 0.6875, 0.6875, 0.75, 0.6875, 0.75, 0.6875, 0.6875, 0.75, 0.5, 0.8125, 0.5, 0.8125, 0.5625, 0.75, 0.5625, 0.75, 0.5625, 0.8125, 0.5625, 0.8125, 0.625, 0.75, 0.625, 0.75, 0.625, 0.8125, 0.625, 0.8125, 0.6875, 0.75, 0.6875, 0.75, 0.6875, 0.8125, 0.6875, 0.8125, 0.75, 0.75, 0.75, 0.75, 0.75, 0.8125, 0.75, 0.8125, 0.8125, 0.75, 0.8125, 0.75, 0.8125, 0.8125, 0.8125, 0.8125, 0.875, 0.75, 0.875, 0.8125, 0.5, 0.75, 0.5, 0.75, 0.5, 0.8125, 0.5, 0.8125, 0.5, 0.875, 0.5, 0.875, 0.5625, 0.8125, 0.5625, 0.8125, 0.5625, 0.875, 0.5625, 0.875, 0.625, 0.8125, 0.625, 0.625, 0.625, 0.6875, 0.625, 0.6875, 0.625, 0.625, 0.625, 0.0, 0.0, 0.0, 0.0, 0.0, 0.0, 0.0, 0.0, 0.8125, 0.75, 0.875, 0.75, 0.875, 0.8125, 0.8125, 0.8125, 0.8125, 0.8125, 0.875, 0.8125, 0.875, 0.875, 0.8125, 0.875, 0.6875, 0.625, 0.6875, 0.6875, 0.6875, 0.6875, 0.6875, 0.625, 0.875, 0.5, 0.9375, 0.5, 0.9375, 0.5625, 0.875, 0.5625, 0.875, 0.5625, 0.9375, 0.5625, 0.9375, 0.625, 0.875, 0.625, 0.875, 0.5, 0.8125, 0.5, 0.8125, 0.5, 0.875, 0.5, 0.3125, 0.25, 0.3125, 0.3125, 0.3125, 0.3125, 0.3125, 0.25, 0.875, 0.75, 0.9375, 0.75, 0.9375, 0.8125, 0.875, 0.8125, 0.875, 0.8125, 0.9375, 0.8125, 0.9375, 0.875, 0.875, 0.875, 0.875, 0.875, 0.9375, 0.875, 0.9375, 0.9375, 0.875, 0.9375, 0.9375, 0.5, 1.0, 0.5, 1.0, 0.5625, 0.9375, 0.5625, 0.9375, 0.5625, 1.0, 0.5625, 1.0, 0.625, 0.9375, 0.625, 0.6875, 0.5625, 0.625, 0.5625, 0.625, 0.5625, 0.6875, 0.5625, 0.0, 0.0, 0.0, 0.0, 0.0, 0.0, 0.0, 0.0, 0.9375, 0.75, 1.0, 0.75, 1.0, 0.8125, 0.9375, 0.8125, 0.9375, 0.8125, 1.0, 0.8125, 1.0, 0.875, 0.9375, 0.875, 0.9375, 0.875, 1.0, 0.875, 1.0, 0.9375, 0.9375, 0.9375, 0.4375, 0.9375, 0.5, 0.9375, 0.5, 1.0, 0.4375, 1.0, 0.9375, 0.4375, 1.0, 0.4375, 1.0, 0.5, 0.9375, 0.5, 0.5, 0.4375, 0.5625, 0.4375, 0.5625, 0.5, 0.5, 0.5, 0.5625, 0.4375, 0.625, 0.4375, 0.625, 0.5, 0.5625, 0.5, 0.625, 0.4375, 0.6875, 0.4375, 0.6875, 0.5, 0.625, 0.5, 0.6875, 0.4375, 0.75, 0.4375, 0.75, 0.5, 0.6875, 0.5, 0.75, 0.4375, 0.8125, 0.4375, 0.8125, 0.5, 0.75, 0.5, 0.8125, 0.4375, 0.875, 0.4375, 0.875, 0.5, 0.8125, 0.5, 0.875, 0.4375, 0.9375, 0.4375, 0.9375, 0.5, 0.875, 0.5, 0.5, 0.375, 0.5625, 0.375, 0.5625, 0.4375, 0.5, 0.4375, 0.5625, 0.125, 0.625, 0.125, 0.625, 0.1875, 0.5625, 0.1875, 0.5625, 0.1875, 0.625, 0.1875, 0.625, 0.25, 0.5625, 0.25, 0.5625, 0.25, 0.625, 0.25, 0.625, 0.3125, 0.5625, 0.3125, 0.5625, 0.3125, 0.625, 0.3125, 0.625, 0.375, 0.5625, 0.375, 0.5625, 0.375, 0.625, 0.375, 0.625, 0.4375, 0.5625, 0.4375, 0.625, 0.125, 0.6875, 0.125, 0.6875, 0.1875, 0.625, 0.1875, 0.625, 0.1875, 0.6875, 0.1875, 0.6875, 0.25, 0.625, 0.25, 0.625, 0.25, 0.6875, 0.25, 0.6875, 0.3125, 0.625, 0.3125, 0.625, 0.3125, 0.6875, 0.3125, 0.6875, 0.375, 0.625, 0.375, 0.625, 0.375, 0.6875, 0.375, 0.6875, 0.4375, 0.625, 0.4375, 0.6875, 0.3125, 0.75, 0.3125, 0.75, 0.375, 0.6875, 0.375, 0.6875, 0.375, 0.75, 0.375, 0.75, 0.4375, 0.6875, 0.4375, 0.75, 0.0, 0.8125, 0.0, 0.8125, 0.0625, 0.75, 0.0625, 0.75, 0.0625, 0.8125, 0.0625, 0.8125, 0.125, 0.75, 0.125, 0.75, 0.125, 0.8125, 0.125, 0.8125, 0.1875, 0.75, 0.1875, 0.75, 0.375, 0.8125, 0.375, 0.8125, 0.4375, 0.75, 0.4375, 0.8125, 0.0, 0.875, 0.0, 0.875, 0.0625, 0.8125, 0.0625, 0.8125, 0.0625, 0.875, 0.0625, 0.875, 0.125, 0.8125, 0.125, 0.8125, 0.125, 0.875, 0.125, 0.875, 0.1875, 0.8125, 0.1875, 0.8125, 0.375, 0.875, 0.375, 0.875, 0.4375, 0.8125, 0.4375, 0.875, 0.0, 0.9375, 0.0, 0.9375, 0.0625, 0.875, 0.0625, 0.875, 0.0625, 0.9375, 0.0625, 0.9375, 0.125, 0.875, 0.125, 0.875, 0.125, 0.9375, 0.125, 0.9375, 0.1875, 0.875, 0.1875, 0.875, 0.375, 0.9375, 0.375, 0.9375, 0.4375, 0.875, 0.4375, 0.9375, 0.0, 1.0, 0.0, 1.0, 0.0625, 0.9375, 0.0625, 0.9375, 0.0625, 1.0, 0.0625, 1.0, 0.125, 0.9375, 0.125, 0.9375, 0.125, 1.0, 0.125, 1.0, 0.1875, 0.9375, 0.1875, 0.9375, 0.375, 1.0, 0.375, 1.0, 0.4375, 0.9375, 0.4375, 0.0, 0.125, 0.0625, 0.125, 0.0625, 0.1875, 0.0, 0.1875, 0.0, 0.1875, 0.0625, 0.1875, 0.0625, 0.25, 0.0, 0.25, 0.0, 0.25, 0.0625, 0.25, 0.0625, 0.3125, 0.0, 0.3125, 0.0, 0.3125, 0.0625, 0.3125, 0.0625, 0.375, 0.0, 0.375, 0.0, 0.375, 0.0625, 0.375, 0.0625, 0.4375, 0.0, 0.4375, 0.0625, 0.125, 0.125, 0.125, 0.125, 0.1875, 0.0625, 0.1875, 0.0625, 0.1875, 0.125, 0.1875, 0.125, 0.25, 0.0625, 0.25, 0.0625, 0.25, 0.125, 0.25, 0.125, 0.3125, 0.0625, 0.3125, 0.0625, 0.3125, 0.125, 0.3125, 0.125, 0.375, 0.0625, 0.375, 0.0625, 0.375, 0.125, 0.375, 0.125, 0.4375, 0.0625, 0.4375, 0.125, 0.125, 0.1875, 0.125, 0.1875, 0.1875, 0.125, 0.1875, 0.125, 0.1875, 0.1875, 0.1875, 0.1875, 0.25, 0.125, 0.25, 0.125, 0.25, 0.1875, 0.25, 0.1875, 0.3125, 0.125, 0.3125, 0.125, 0.3125, 0.1875, 0.3125, 0.1875, 0.375, 0.125, 0.375, 0.125, 0.375, 0.1875, 0.375, 0.1875, 0.4375, 0.125, 0.4375, 0.1875, 0.1875, 0.25, 0.1875, 0.25, 0.25, 0.1875, 0.25, 0.1875, 0.25, 0.25, 0.25, 0.25, 0.3125, 0.1875, 0.3125, 0.1875, 0.3125, 0.25, 0.3125, 0.25, 0.375, 0.1875, 0.375, 0.1875, 0.375, 0.25, 0.375, 0.25, 0.4375, 0.1875, 0.4375, 0.25, 0.1875, 0.3125, 0.1875, 0.3125, 0.25, 0.25, 0.25, 0.25, 0.25, 0.3125, 0.25, 0.3125, 0.3125, 0.25, 0.3125, 0.25, 0.3125, 0.3125, 0.3125, 0.3125, 0.375, 0.25, 0.375, 0.25, 0.375, 0.3125, 0.375, 0.3125, 0.4375, 0.25, 0.4375, 0.3125, 0.3125, 0.375, 0.3125, 0.375, 0.375, 0.3125, 0.375, 0.3125, 0.375, 0.375, 0.375, 0.375, 0.4375, 0.3125, 0.4375, 0.0, 0.9375, 0.0625, 0.9375, 0.0625, 1.0, 0.0, 1.0, 0.0625, 0.9375, 0.125, 0.9375, 0.125, 1.0, 0.0625, 1.0, 0.125, 0.9375, 0.1875, 0.9375, 0.1875, 1.0, 0.125, 1.0, 0.375, 0.9375, 0.4375, 0.9375, 0.4375, 1.0, 0.375, 1.0, 0.0, 0.875, 0.0625, 0.875, 0.0625, 0.9375, 0.0, 0.9375, 0.0625, 0.875, 0.125, 0.875, 0.125, 0.9375, 0.0625, 0.9375, 0.125, 0.875, 0.1875, 0.875, 0.1875, 0.9375, 0.125, 0.9375, 0.375, 0.625, 0.4375, 0.625, 0.4375, 0.6875, 0.375, 0.6875, 0.375, 0.6875, 0.4375, 0.6875, 0.4375, 0.75, 0.375, 0.75, 0.375, 0.75, 0.4375, 0.75, 0.4375, 0.8125, 0.375, 0.8125, 0.375, 0.8125, 0.4375, 0.8125, 0.4375, 0.875, 0.375, 0.875, 0.375, 0.875, 0.4375, 0.875, 0.4375, 0.9375, 0.375, 0.9375, 0.4375, 0.625, 0.5, 0.625, 0.5, 0.6875, 0.4375, 0.6875, 0.4375, 0.6875, 0.5, 0.6875, 0.5, 0.75, 0.4375, 0.75, 0.4375, 0.75, 0.5, 0.75, 0.5, 0.8125, 0.4375, 0.8125, 0.4375, 0.8125, 0.5, 0.8125, 0.5, 0.875, 0.4375, 0.875, 0.4375, 0.875, 0.5, 0.875, 0.5, 0.9375, 0.4375, 0.9375, 0.625, 0.9375, 0.6875, 0.9375, 0.6875, 1.0, 0.625, 1.0, 0.6875, 0.9375, 0.75, 0.9375, 0.75, 1.0, 0.6875, 1.0, 0.75, 0.9375, 0.8125, 0.9375, 0.8125, 1.0, 0.75, 1.0, 0.8125, 0.9375, 0.875, 0.9375, 0.875, 1.0, 0.8125, 1.0, 0.5, 0.5, 0.5625, 0.5, 0.5625, 0.5625, 0.5, 0.5625, 0.5, 0.625, 0.5625, 0.625, 0.5625, 0.6875, 0.5, 0.6875, 0.5, 0.6875, 0.5625, 0.6875, 0.5625, 0.75, 0.5, 0.75, 0.5625, 0.5, 0.625, 0.5, 0.625, 0.5625, 0.5625, 0.5625, 0.5625, 0.625, 0.625, 0.625, 0.625, 0.6875, 0.5625, 0.6875, 0.5625, 0.6875, 0.625, 0.6875, 0.625, 0.75, 0.5625, 0.75, 0.625, 0.5, 0.6875, 0.5, 0.6875, 0.5625, 0.625, 0.5625, 0.625, 0.625, 0.6875, 0.625, 0.6875, 0.6875, 0.625, 0.6875, 0.625, 0.6875, 0.6875, 0.6875, 0.6875, 0.75, 0.625, 0.75, 0.625, 0.875, 0.6875, 0.875, 0.6875, 0.9375, 0.625, 0.9375, 0.6875, 0.875, 0.75, 0.875, 0.75, 0.9375, 0.6875, 0.9375, 0.75, 0.875, 0.8125, 0.875, 0.8125, 0.9375, 0.75, 0.9375, 0.8125, 0.625, 0.875, 0.625, 0.875, 0.6875, 0.8125, 0.6875, 0.8125, 0.6875, 0.875, 0.6875, 0.875, 0.75, 0.8125, 0.75, 0.8125, 0.875, 0.875, 0.875, 0.875, 0.9375, 0.8125, 0.9375, 0.875, 0.625, 0.9375, 0.625, 0.9375, 0.6875, 0.875, 0.6875, 0.875, 0.6875, 0.9375, 0.6875, 0.9375, 0.75, 0.875, 0.75, 0.9375, 0.625, 1.0, 0.625, 1.0, 0.6875, 0.9375, 0.6875, 0.9375, 0.6875, 1.0, 0.6875, 1.0, 0.75, 0.9375, 0.75, 0.625, 0.5625, 0.5625, 0.5625, 0.5625, 0.5625, 0.625, 0.5625, 0.0, 0.0, 0.0, 0.0, 0.0, 0.0, 0.0, 0.0, 0.5625, 0.625, 0.625, 0.625, 0.625, 0.625, 0.5625, 0.625, 0.0, 0.0, 0.0, 0.0, 0.0, 0.0, 0.0, 0.0, 0.25, 0.4375, 0.1875, 0.4375, 0.1875, 0.4375, 0.25, 0.4375, 0.1875, 0.875, 0.1875, 0.9375, 0.1875, 0.9375, 0.1875, 0.875, 0.875, 0.1875, 0.8125, 0.1875, 0.8125, 0.1875, 0.875, 0.1875, 0.125, 0.875, 0.1875, 0.875, 0.1875, 0.875, 0.125, 0.875, 0.625, 0.75, 0.5625, 0.75, 0.5625, 0.75, 0.625, 0.75, 0.625, 0.9375, 0.625, 0.875, 0.625, 0.875, 0.625, 0.9375, 0.25, 0.1875, 0.3125, 0.1875, 0.3125, 0.1875, 0.25, 0.1875, 1.0, 0.5, 0.9375, 0.5, 0.9375, 0.5, 1.0, 0.5, 0.8125, 0.375, 0.875, 0.375, 0.875, 0.375, 0.8125, 0.375, 0.6875, 0.5, 0.6875, 0.5625, 0.6875, 0.5625, 0.6875, 0.5, 0.0, 0.0, 0.0, 0.0, 0.0, 0.0, 0.0, 0.0, 0.3125, 0.1875, 0.3125, 0.25, 0.3125, 0.25, 0.3125, 0.1875, 0.9375, 0.5, 0.875, 0.5, 0.875, 0.5, 0.9375, 0.5])
me_plane.materials.append(mat_material)
me_plane.use_remesh_fix_poles = True
me_plane.use_remesh_preserve_attributes = False
me_plane.use_mirror_vertex_groups = False
me_plane.update()

# ---- objects
ob_light = bpy.data.objects.new('Light', light_light)
ob_camera = bpy.data.objects.new('Camera', cam_camera)
ob_plane = bpy.data.objects.new('Plane', me_plane)

# ---- transforms, parenting, visibility, modifiers, constraints
ob_light.location = (4.076, 1.005, 5.904)
ob_light.rotation_euler = (0.6503, 0.05522, 1.866)
ob_light.lock_rotations_4d = False
ob_light.empty_display_type = 'ARROWS'
ob_light.color = (0.0, 0.0, 0.0, 0.0)
ob_light.lineart.crease_threshold = 0.0
ob_camera.location = (7.359, -6.926, 4.958)
ob_camera.rotation_euler = (1.109, 0.0, 0.8149)
ob_camera.lock_rotations_4d = False
ob_camera.empty_display_type = 'ARROWS'
ob_camera.color = (0.0, 0.0, 0.0, 0.0)
ob_camera.display_type = 'WIRE'
ob_camera.lineart.crease_threshold = 0.0
ob_plane.location = (0.0, 0.0, 0.0)
ob_plane.scale = (8.0, 8.0, 8.0)
ob_plane.lineart.crease_threshold = 0.0

# ---- collection membership
col_collection.objects.link(ob_light)
col_collection.objects.link(ob_camera)
col_collection.objects.link(ob_plane)

# ---- scene / render settings (as saved in the file)
scene.camera = ob_camera
scene.frame_start = 1; scene.frame_end = 250; scene.frame_set(1)
scene.render.engine = 'BLENDER_EEVEE_NEXT'
scene.cycles.use_denoising = False
scene.cycles.samples = 128
scene.cycles.sampling_pattern = 'TABULATED_SOBOL'
scene.cycles.use_adaptive_sampling = False
scene.cycles.use_light_tree = False
scene.view_settings.view_transform = 'Filmic'
bpy.context.view_layer.update()
